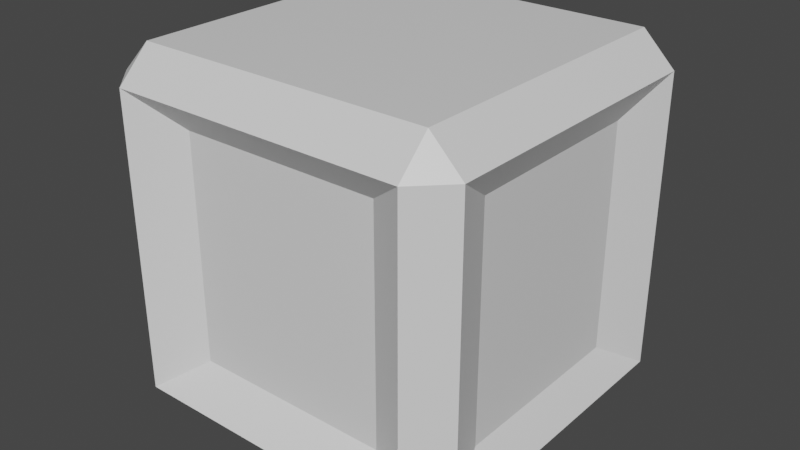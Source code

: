 # Source: box.blend  (saved by Blender 2.93.20; exported with 4.5.12 LTS)
import bpy
from mathutils import Matrix  # noqa: F401  (used for matrix-valued properties, if any)

bpy.ops.wm.read_factory_settings(use_empty=True)
scene = bpy.context.scene
scene.name = 'Scene'

# ---- collections
col_collection = bpy.data.collections.new('Collection'); scene.collection.children.link(col_collection)

# ---- materials (node trees are filled in below, after node groups)
mat_material = bpy.data.materials.new('Material')
mat_material.alpha_threshold = 0.0
mat_material.use_transparent_shadow = False
mat_material.line_color = (0.0, 0.0, 0.0, 1.0)

# ---- material node trees
mat_material.use_nodes = True; mat_material.node_tree.nodes.clear()
_N = mat_material.node_tree.nodes; _L = mat_material.node_tree.links
n0 = _N.new('ShaderNodeOutputMaterial'); n0.name = 'Material Output'; n0.location = (300, 300)
n1 = _N.new('ShaderNodeBsdfPrincipled'); n1.name = 'Principled BSDF'; n1.location = (10, 300)
n1.distribution = 'GGX'
n1.subsurface_method = 'BURLEY'
n1.inputs[2].default_value = 0.4
n1.inputs[3].default_value = 1.45
n1.inputs[27].default_value = (0.0, 0.0, 0.0, 1.0)
n1.inputs[28].default_value = 1.0
_L.new(n1.outputs[0], n0.inputs[0])
n0.is_active_output = True

# ---- world
world_world = bpy.data.worlds.new('World'); scene.world = world_world
world_world.use_nodes = True; world_world.node_tree.nodes.clear()
_N = world_world.node_tree.nodes; _L = world_world.node_tree.links
n0 = _N.new('ShaderNodeOutputWorld'); n0.name = 'World Output'; n0.location = (300, 300)
n1 = _N.new('ShaderNodeBackground'); n1.name = 'Background'; n1.location = (10, 300)
n1.inputs[0].default_value = (0.05088, 0.05088, 0.05088, 1.0)
_L.new(n1.outputs[0], n0.inputs[0])
n0.is_active_output = True
world_world.color = (0.05088, 0.05088, 0.05088)
world_world.use_sun_shadow = False
world_world.sun_shadow_jitter_overblur = 0.0

# ---- meshes
me_cube = bpy.data.meshes.new('Cube')
me_cube.from_pydata([(0.5586, 0.8368, 0.6311), (0.8852, 0.5281, 0.6311), (0.5586, 0.5281, -1.0), (0.5586, 0.8368, -0.6311), (0.8852, 0.5281, -0.6311), (0.8852, -0.5281, 0.6311), (0.5586, -0.8368, 0.6311), (0.8852, -0.5281, -0.6311), (0.5586, -0.8368, -0.6311), (0.5586, -0.5281, -1.0), (-0.5586, 0.8368, 0.6311), (-0.8852, 0.5281, 0.6311), (-0.8852, 0.5281, -0.6311), (-0.5586, 0.8368, -0.6311), (-0.5586, 0.5281, -1.0), (-0.8852, -0.5281, 0.6311), (-0.5586, -0.8368, 0.6311), (-0.5586, -0.5281, -1.0), (-0.5586, -0.8368, -0.6311), (-0.8852, -0.5281, -0.6311), (-0.8215, 0.8215, -1.0), (-0.8215, -0.8215, -1.0), (-1.0, -0.8215, -0.8215), (-1.0, 0.8215, -0.8215), (0.8215, 0.8215, -1.0), (-0.8215, 1.0, -0.8215), (0.8215, 1.0, -0.8215), (1.0, 0.8215, 0.8215), (1.0, 0.8215, -0.8215), (0.8215, 1.0, 0.8215), (-0.8215, -1.0, -0.8215), (-0.8215, -1.0, 0.8215), (-1.0, -0.8215, 0.8215), (0.8215, -1.0, 0.8215), (0.8215, -1.0, -0.8215), (1.0, -0.8215, -0.8215), (1.0, -0.8215, 0.8215), (-0.8215, 1.0, 0.8215), (-1.0, 0.8215, 0.8215), (0.8215, -0.8215, -1.0), (0.9368, 0.7257, 0.8215), (0.7695, 0.8834, 0.8215), (0.7695, -0.8834, 0.8215), (0.9368, -0.7257, 0.8215), (-0.7695, 0.8834, 0.8215), (-0.9368, 0.7257, 0.8215), (-0.9368, -0.7257, 0.8215), (-0.7695, -0.8834, 0.8215), (-0.8292, -0.4665, -0.6311), (-0.8292, 0.4665, -0.6311), (-0.5233, 0.7393, -0.6311), (0.5233, 0.7393, -0.6311), (0.8292, 0.4665, 0.6311), (0.8292, 0.4665, -0.6311), (0.5233, 0.7393, 0.6311), (-0.5233, -0.7393, -0.6311), (-0.5233, -0.7393, 0.6311), (-0.8292, -0.4665, 0.6311), (0.5233, -0.7393, 0.6311), (0.5233, -0.7393, -0.6311), (0.8292, -0.4665, -0.6311), (0.8292, -0.4665, 0.6311), (-0.5233, 0.7393, 0.6311), (-0.8292, 0.4665, 0.6311)], [(19, 3)], [(14, 2, 9, 17), (24, 26, 28), (35, 34, 39), (23, 25, 20), (21, 30, 22), (20, 21, 22, 23), (24, 20, 25, 26), (27, 28, 26, 29), (30, 31, 32, 22), (33, 34, 35, 36), (37, 25, 23, 38), (21, 39, 34, 30), (39, 24, 28, 35), (14, 17, 21, 20), (19, 12, 23, 22), (2, 14, 20, 24), (13, 3, 26, 25), (1, 4, 28, 27), (3, 0, 29, 26), (18, 16, 31, 30), (15, 19, 22, 32), (6, 8, 34, 33), (7, 5, 36, 35), (10, 13, 25, 37), (12, 11, 38, 23), (17, 9, 39, 21), (8, 18, 30, 34), (9, 2, 24, 39), (4, 7, 35, 28), (31, 47, 46, 32), (27, 40, 43, 36), (29, 41, 40, 27), (37, 44, 41, 29), (36, 43, 42, 33), (33, 42, 47, 31), (38, 45, 44, 37), (32, 46, 45, 38), (48, 49, 63, 57), (59, 55, 56, 58), (53, 60, 61, 52), (50, 51, 54, 62), (56, 47, 42, 58), (61, 43, 40, 52), (63, 45, 46, 57), (54, 41, 44, 62), (46, 47, 56, 57), (44, 45, 63, 62), (40, 41, 54, 52), (42, 43, 61, 58), (60, 53, 51, 50, 49, 48, 55, 59), (55, 48, 57, 56), (58, 61, 60, 59), (52, 54, 51, 53), (62, 63, 49, 50), (38, 11, 15, 32), (12, 19, 15, 11), (18, 8, 6, 16), (33, 31, 16, 6), (36, 5, 1, 27), (1, 5, 7, 4), (37, 29, 0, 10), (13, 10, 0, 3)])
_uv = me_cube.uv_layers.new(name='UVMap')
_uv.uv.foreach_set('vector', [0.1711, 0.5461, 0.3289, 0.5461, 0.3289, 0.7039, 0.1711, 0.7039, 0.3527, 0.5223, 0.3527, 0.5, 0.375, 0.5223, 0.3973, 0.75, 0.375, 0.7723, 0.375, 0.7723, 0.3973, 0.2277, 0.3973, 0.25, 0.375, 0.2277, 0.1473, 0.7277, 0.1473, 0.75, 0.125, 0.7277, 0.1473, 0.5223, 0.1473, 0.7277, 0.125, 0.7277, 0.125, 0.5223, 0.3527, 0.5223, 0.1473, 0.5223, 0.1473, 0.5, 0.3527, 0.5, 0.6027, 0.5223, 0.3973, 0.5223, 0.3973, 0.4777, 0.6027, 0.4777, 0.3973, 0.0, 0.6027, 0.0, 0.6027, 0.02232, 0.3973, 0.02232, 0.6027, 0.7723, 0.3973, 0.7723, 0.3973, 0.7277, 0.6027, 0.7277, 0.6027, 0.2723, 0.3973, 0.2723, 0.3973, 0.2277, 0.6027, 0.2277, 0.1473, 0.7277, 0.3527, 0.7277, 0.3527, 0.75, 0.1473, 0.75, 0.3527, 0.7277, 0.3527, 0.5223, 0.3973, 0.5223, 0.3973, 0.7277, 0.1711, 0.5461, 0.1711, 0.7039, 0.1473, 0.7277, 0.1473, 0.5223, 0.4211, 0.04612, 0.4211, 0.2039, 0.3973, 0.2277, 0.3973, 0.02232, 0.3289, 0.5461, 0.1711, 0.5461, 0.1473, 0.5223, 0.3527, 0.5223, 0.4211, 0.2961, 0.4211, 0.4539, 0.3973, 0.4777, 0.3973, 0.2723, 0.5789, 0.5461, 0.4211, 0.5461, 0.3973, 0.5223, 0.6027, 0.5223, 0.4211, 0.4539, 0.5789, 0.4539, 0.6027, 0.4777, 0.3973, 0.4777, 0.4211, 0.9539, 0.5789, 0.9539, 0.6027, 0.9777, 0.3973, 0.9777, 0.5789, 0.04612, 0.4211, 0.04612, 0.3973, 0.02232, 0.6027, 0.02232, 0.5789, 0.7961, 0.4211, 0.7961, 0.3973, 0.7723, 0.6027, 0.7723, 0.4211, 0.7039, 0.5789, 0.7039, 0.6027, 0.7277, 0.3973, 0.7277, 0.5789, 0.2961, 0.4211, 0.2961, 0.3973, 0.2723, 0.6027, 0.2723, 0.4211, 0.2039, 0.5789, 0.2039, 0.6027, 0.2277, 0.3973, 0.2277, 0.1711, 0.7039, 0.3289, 0.7039, 0.3527, 0.7277, 0.1473, 0.7277, 0.4211, 0.7961, 0.4211, 0.9539, 0.3973, 0.9777, 0.3973, 0.7723, 0.3289, 0.7039, 0.3289, 0.5461, 0.3527, 0.5223, 0.3527, 0.7277, 0.4211, 0.5461, 0.4211, 0.7039, 0.3973, 0.7277, 0.3973, 0.5223, 0.6027, 0.0, 0.6027, 0.0, 0.6027, 0.02232, 0.6027, 0.02232, 0.0, 0.0, 0.0, 0.0, 0.0, 0.0, 0.0, 0.0, 0.6027, 0.4777, 0.6027, 0.4777, 0.6027, 0.5223, 0.6027, 0.5223, 0.0, 0.0, 0.0, 0.0, 0.0, 0.0, 0.0, 0.0, 0.6027, 0.7277, 0.6027, 0.7277, 0.6027, 0.7723, 0.6027, 0.7723, 0.0, 0.0, 0.0, 0.0, 0.0, 0.0, 0.0, 0.0, 0.6027, 0.2277, 0.6027, 0.2277, 0.6027, 0.2723, 0.6027, 0.2723, 0.0, 0.0, 0.0, 0.0, 0.0, 0.0, 0.0, 0.0, 0.4211, 0.04612, 0.4211, 0.2039, 0.5789, 0.2039, 0.5789, 0.04612, 0.4211, 0.7961, 0.4211, 0.9539, 0.5789, 0.9539, 0.5789, 0.7961, 0.4211, 0.5461, 0.4211, 0.7039, 0.5789, 0.7039, 0.5789, 0.5461, 0.4211, 0.2961, 0.4211, 0.4539, 0.5789, 0.4539, 0.5789, 0.2961, 0.5789, 0.9539, 0.6027, 0.9777, 0.6027, 0.7723, 0.5789, 0.7961, 0.5789, 0.7039, 0.6027, 0.7277, 0.6027, 0.5223, 0.5789, 0.5461, 0.5789, 0.2039, 0.6027, 0.2277, 0.6027, 0.02232, 0.5789, 0.04612, 0.5789, 0.4539, 0.6027, 0.4777, 0.6027, 0.2723, 0.5789, 0.2961, 0.0, 0.0, 0.0, 0.0, 0.0, 0.0, 0.0, 0.0, 0.0, 0.0, 0.0, 0.0, 0.0, 0.0, 0.0, 0.0, 0.0, 0.0, 0.0, 0.0, 0.0, 0.0, 0.0, 0.0, 0.0, 0.0, 0.0, 0.0, 0.0, 0.0, 0.0, 0.0, 0.4211, 0.7039, 0.4211, 0.5461, 0.4211, 0.4539, 0.4211, 0.2961, 0.4211, 0.2039, 0.4211, 0.04612, 0.4211, 0.9539, 0.4211, 0.7961, 0.0, 0.0, 0.0, 0.0, 0.0, 0.0, 0.0, 0.0, 0.0, 0.0, 0.0, 0.0, 0.0, 0.0, 0.0, 0.0, 0.0, 0.0, 0.0, 0.0, 0.0, 0.0, 0.0, 0.0, 0.0, 0.0, 0.0, 0.0, 0.0, 0.0, 0.0, 0.0, 0.6027, 0.2277, 0.5789, 0.2039, 0.5789, 0.04612, 0.6027, 0.02232, 0.4211, 0.2039, 0.4211, 0.04612, 0.5789, 0.04612, 0.5789, 0.2039, 0.4211, 0.9539, 0.4211, 0.7961, 0.5789, 0.7961, 0.5789, 0.9539, 0.6027, 0.7723, 0.6027, 0.9777, 0.5789, 0.9539, 0.5789, 0.7961, 0.6027, 0.7277, 0.5789, 0.7039, 0.5789, 0.5461, 0.6027, 0.5223, 0.5789, 0.5461, 0.5789, 0.7039, 0.4211, 0.7039, 0.4211, 0.5461, 0.6027, 0.2723, 0.6027, 0.4777, 0.5789, 0.4539, 0.5789, 0.2961, 0.4211, 0.2961, 0.5789, 0.2961, 0.5789, 0.4539, 0.4211, 0.4539])
me_cube.materials.append(mat_material)
me_cube.use_remesh_preserve_volume = False
me_cube.use_remesh_preserve_attributes = False
me_cube.use_mirror_vertex_groups = False
me_cube.update()
me_cube_001 = bpy.data.meshes.new('Cube.001')
me_cube_001.from_pydata([(-1.0, -0.8215, 0.8215), (-0.8215, -1.0, 0.8215), (0.8215, 1.0, 0.8215), (1.0, 0.8215, 0.8215), (-0.5586, -0.5281, 1.0), (-0.5586, 0.5281, 1.0), (0.5586, -0.5281, 1.0), (0.5586, 0.5281, 1.0), (0.8215, -1.0, 0.8215), (1.0, -0.8215, 0.8215), (-0.8215, 1.0, 0.8215), (-1.0, 0.8215, 0.8215), (0.8215, -0.8215, 1.0), (-0.8215, -0.8215, 1.0), (0.8215, 0.8215, 1.0), (-0.8215, 0.8215, 1.0)], [], [(5, 7, 14, 15), (4, 5, 15, 13), (7, 6, 12, 14), (6, 4, 13, 12), (15, 14, 2, 10), (13, 15, 11, 0), (14, 12, 9, 3), (12, 13, 1, 8), (0, 1, 13), (10, 11, 15), (9, 12, 8), (2, 14, 3), (7, 5, 4, 6), (2, 3, 9, 8, 1, 0, 11, 10)])
_uv = me_cube_001.uv_layers.new(name='UVMap')
_uv.uv.foreach_set('vector', [0.8289, 0.5461, 0.6711, 0.5461, 0.6473, 0.5223, 0.8527, 0.5223, 0.8289, 0.7039, 0.8289, 0.5461, 0.8527, 0.5223, 0.8527, 0.7277, 0.6711, 0.5461, 0.6711, 0.7039, 0.6473, 0.7277, 0.6473, 0.5223, 0.6711, 0.7039, 0.8289, 0.7039, 0.8527, 0.7277, 0.6473, 0.7277, 0.625, 0.2723, 0.625, 0.4777, 0.6027, 0.4777, 0.6027, 0.2723, 0.625, 0.02232, 0.625, 0.2277, 0.6027, 0.2277, 0.6027, 0.02232, 0.6473, 0.5223, 0.6473, 0.7277, 0.6027, 0.7277, 0.6027, 0.5223, 0.625, 0.7723, 0.625, 0.9777, 0.6027, 0.9777, 0.6027, 0.7723, 0.6027, 0.02232, 0.6027, 0.0, 0.625, 0.02232, 0.6027, 0.25, 0.6027, 0.25, 0.625, 0.2277, 0.6027, 0.7277, 0.625, 0.7277, 0.6027, 0.75, 0.6027, 0.4777, 0.625, 0.4777, 0.6027, 0.5, 0.6711, 0.5461, 0.8289, 0.5461, 0.8289, 0.7039, 0.6711, 0.7039, 0.6027, 0.4777, 0.6027, 0.5, 0.6027, 0.7277, 0.6027, 0.75, 0.6027, 0.9777, 0.6027, 0.02232, 0.6027, 0.2277, 0.6027, 0.25])
me_cube_001.materials.append(mat_material)
me_cube_001.use_remesh_preserve_volume = False
me_cube_001.use_remesh_preserve_attributes = False
me_cube_001.use_mirror_vertex_groups = False
me_cube_001.update()

# ---- objects
ob_cube = bpy.data.objects.new('Cube', me_cube)
ob_cube_001 = bpy.data.objects.new('Cube.001', me_cube_001)

# ---- transforms, parenting, visibility, modifiers, constraints
ob_cube.location = (0.0, 0.0, 0.0)
ob_cube.lock_rotations_4d = False
ob_cube.empty_display_type = 'ARROWS'
ob_cube.lineart.crease_threshold = 0.0
ob_cube_001.location = (0.0, 0.0, 0.0)
ob_cube_001.lock_rotations_4d = False
ob_cube_001.empty_display_type = 'ARROWS'
ob_cube_001.lineart.crease_threshold = 0.0

# ---- collection membership
col_collection.objects.link(ob_cube)
col_collection.objects.link(ob_cube_001)

# ---- scene / render settings (as saved in the file)
scene.frame_start = 1; scene.frame_end = 250; scene.frame_set(1)
scene.render.engine = 'BLENDER_EEVEE_NEXT'
scene.cycles.use_denoising = False
scene.cycles.samples = 128
scene.cycles.sampling_pattern = 'TABULATED_SOBOL'
scene.cycles.use_adaptive_sampling = False
scene.cycles.use_light_tree = False
scene.view_settings.view_transform = 'Filmic'
bpy.context.view_layer.update()

# ---- added for rendering (the .blend has no active camera and no usable light): camera, sun
cam_auto = bpy.data.cameras.new('AutoCamera')
cam_auto.lens = 50.0
cam_auto.sensor_width = 36.0
cam_auto.clip_end = 1000.0
ob_auto_camera = bpy.data.objects.new('AutoCamera', cam_auto)
scene.collection.objects.link(ob_auto_camera)
ob_auto_camera.location = (3.20507, -3.84609, 2.56406)
ob_auto_camera.rotation_euler = (1.09748, -7.21219e-08, 0.694738)
scene.camera = ob_auto_camera
light_auto_sun = bpy.data.lights.new('AutoSun', 'SUN')
light_auto_sun.energy = 3.0
light_auto_sun.angle = 0.0523599
ob_auto_sun = bpy.data.objects.new('AutoSun', light_auto_sun)
scene.collection.objects.link(ob_auto_sun)
ob_auto_sun.rotation_euler = (0.872665, 0.174533, 0.523599)
bpy.context.view_layer.update()
